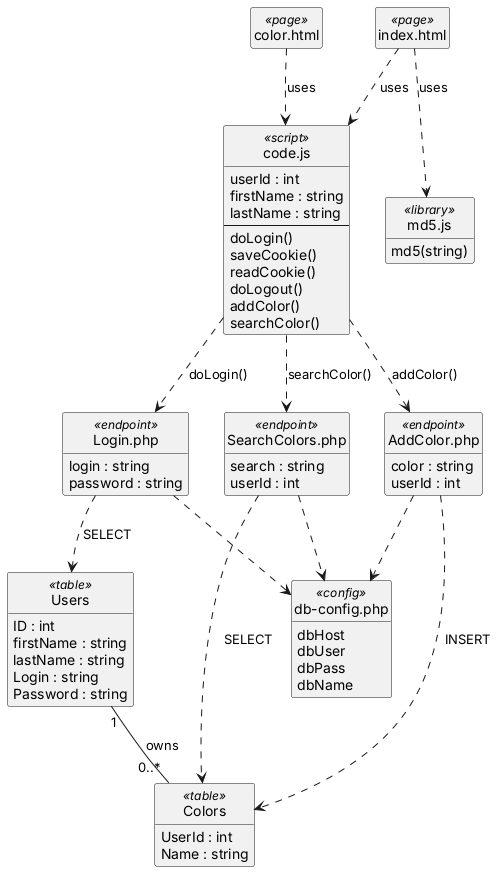

The diagram above was rendered by PlantUML. Its source (embedded in the PNG):
@startuml class
' Class diagram for the COLORS web application.
' The code is procedural, so each file is shown as a class with a stereotype.
skinparam shadowing false
skinparam classAttributeIconSize 0
hide empty members
hide circle

class "index.html" as Index <<page>>
class "color.html" as Color <<page>>

class "code.js" as Code <<script>> {
  userId : int
  firstName : string
  lastName : string
  --
  doLogin()
  saveCookie()
  readCookie()
  doLogout()
  addColor()
  searchColor()
}

class "md5.js" as MD5 <<library>> {
  md5(string)
}

class "Login.php" as LoginPHP <<endpoint>> {
  login : string
  password : string
}
class "SearchColors.php" as SearchPHP <<endpoint>> {
  search : string
  userId : int
}
class "AddColor.php" as AddPHP <<endpoint>> {
  color : string
  userId : int
}

class "db-config.php" as Config <<config>> {
  dbHost
  dbUser
  dbPass
  dbName
}

class Users <<table>> {
  ID : int
  firstName : string
  lastName : string
  Login : string
  Password : string
}
class Colors <<table>> {
  UserId : int
  Name : string
}

Index ..> Code : uses
Index ..> MD5 : uses
Color ..> Code : uses

Code ..> LoginPHP : doLogin()
Code ..> SearchPHP : searchColor()
Code ..> AddPHP : addColor()

LoginPHP ..> Config
SearchPHP ..> Config
AddPHP ..> Config

LoginPHP ..> Users : SELECT
SearchPHP ..> Colors : SELECT
AddPHP ..> Colors : INSERT

Users "1" -- "0..*" Colors : owns
@enduml